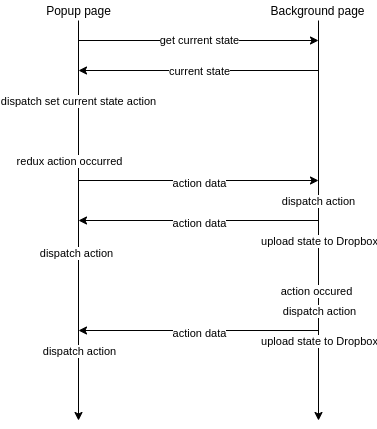

The diagram above was exported from draw.io. Its source (the exported page's mxGraphModel, read from the mxfile embedded in the PNG):
<mxGraphModel dx="1422" dy="752" grid="1" gridSize="10" guides="1" tooltips="1" connect="1" arrows="1" fold="1" page="1" pageScale="1" pageWidth="827" pageHeight="1169" math="0" shadow="0">
  <root>
    <mxCell id="0" />
    <mxCell id="1" parent="0" />
    <mxCell id="1MzSs_nyGzQr_lwF16QQ-1" value="" style="endArrow=classic;html=1;" edge="1" parent="1">
      <mxGeometry width="50" height="50" relative="1" as="geometry">
        <mxPoint x="120" y="40" as="sourcePoint" />
        <mxPoint x="120" y="440" as="targetPoint" />
      </mxGeometry>
    </mxCell>
    <mxCell id="1MzSs_nyGzQr_lwF16QQ-5" value="redux action occurred" style="edgeLabel;html=1;align=center;verticalAlign=middle;resizable=0;points=[];" vertex="1" connectable="0" parent="1MzSs_nyGzQr_lwF16QQ-1">
      <mxGeometry x="-0.885" y="-4" relative="1" as="geometry">
        <mxPoint x="-6" y="117" as="offset" />
      </mxGeometry>
    </mxCell>
    <mxCell id="1MzSs_nyGzQr_lwF16QQ-14" value="dispatch set current state action" style="edgeLabel;html=1;align=center;verticalAlign=middle;resizable=0;points=[];" vertex="1" connectable="0" parent="1MzSs_nyGzQr_lwF16QQ-1">
      <mxGeometry x="-0.645" y="-1" relative="1" as="geometry">
        <mxPoint y="9" as="offset" />
      </mxGeometry>
    </mxCell>
    <mxCell id="1MzSs_nyGzQr_lwF16QQ-18" value="dispatch action" style="edgeLabel;html=1;align=center;verticalAlign=middle;resizable=0;points=[];" vertex="1" connectable="0" parent="1MzSs_nyGzQr_lwF16QQ-1">
      <mxGeometry x="0.16" y="-3" relative="1" as="geometry">
        <mxPoint as="offset" />
      </mxGeometry>
    </mxCell>
    <mxCell id="1MzSs_nyGzQr_lwF16QQ-2" value="Popup page" style="text;html=1;align=center;verticalAlign=middle;resizable=0;points=[];autosize=1;" vertex="1" parent="1">
      <mxGeometry x="80" y="20" width="80" height="20" as="geometry" />
    </mxCell>
    <mxCell id="1MzSs_nyGzQr_lwF16QQ-3" value="" style="endArrow=classic;html=1;" edge="1" parent="1">
      <mxGeometry width="50" height="50" relative="1" as="geometry">
        <mxPoint x="360" y="40" as="sourcePoint" />
        <mxPoint x="360" y="440" as="targetPoint" />
      </mxGeometry>
    </mxCell>
    <mxCell id="1MzSs_nyGzQr_lwF16QQ-8" value="dispatch action" style="edgeLabel;html=1;align=center;verticalAlign=middle;resizable=0;points=[];" vertex="1" connectable="0" parent="1MzSs_nyGzQr_lwF16QQ-3">
      <mxGeometry x="-0.6" y="-1" relative="1" as="geometry">
        <mxPoint y="100" as="offset" />
      </mxGeometry>
    </mxCell>
    <mxCell id="1MzSs_nyGzQr_lwF16QQ-19" value="action occured" style="edgeLabel;html=1;align=center;verticalAlign=middle;resizable=0;points=[];" vertex="1" connectable="0" parent="1MzSs_nyGzQr_lwF16QQ-3">
      <mxGeometry x="0.26" y="-3" relative="1" as="geometry">
        <mxPoint y="18" as="offset" />
      </mxGeometry>
    </mxCell>
    <mxCell id="1MzSs_nyGzQr_lwF16QQ-4" value="Background page" style="text;html=1;align=center;verticalAlign=middle;resizable=0;points=[];autosize=1;" vertex="1" parent="1">
      <mxGeometry x="304" y="20" width="110" height="20" as="geometry" />
    </mxCell>
    <mxCell id="1MzSs_nyGzQr_lwF16QQ-6" value="" style="endArrow=classic;html=1;" edge="1" parent="1">
      <mxGeometry width="50" height="50" relative="1" as="geometry">
        <mxPoint x="120" y="200" as="sourcePoint" />
        <mxPoint x="360" y="200" as="targetPoint" />
      </mxGeometry>
    </mxCell>
    <mxCell id="1MzSs_nyGzQr_lwF16QQ-7" value="action data" style="edgeLabel;html=1;align=center;verticalAlign=middle;resizable=0;points=[];" vertex="1" connectable="0" parent="1MzSs_nyGzQr_lwF16QQ-6">
      <mxGeometry x="-0.125" y="-2" relative="1" as="geometry">
        <mxPoint x="15" as="offset" />
      </mxGeometry>
    </mxCell>
    <mxCell id="1MzSs_nyGzQr_lwF16QQ-9" value="" style="endArrow=classic;html=1;" edge="1" parent="1">
      <mxGeometry width="50" height="50" relative="1" as="geometry">
        <mxPoint x="120" y="60" as="sourcePoint" />
        <mxPoint x="360" y="60" as="targetPoint" />
      </mxGeometry>
    </mxCell>
    <mxCell id="1MzSs_nyGzQr_lwF16QQ-10" value="get current state" style="edgeLabel;html=1;align=center;verticalAlign=middle;resizable=0;points=[];" vertex="1" connectable="0" parent="1MzSs_nyGzQr_lwF16QQ-9">
      <mxGeometry x="-0.0917" y="1" relative="1" as="geometry">
        <mxPoint x="11" as="offset" />
      </mxGeometry>
    </mxCell>
    <mxCell id="1MzSs_nyGzQr_lwF16QQ-12" value="" style="endArrow=classic;html=1;" edge="1" parent="1">
      <mxGeometry width="50" height="50" relative="1" as="geometry">
        <mxPoint x="360" y="90" as="sourcePoint" />
        <mxPoint x="120" y="90" as="targetPoint" />
      </mxGeometry>
    </mxCell>
    <mxCell id="1MzSs_nyGzQr_lwF16QQ-13" value="current state" style="edgeLabel;html=1;align=center;verticalAlign=middle;resizable=0;points=[];" vertex="1" connectable="0" parent="1MzSs_nyGzQr_lwF16QQ-12">
      <mxGeometry x="0.1083" relative="1" as="geometry">
        <mxPoint x="13" as="offset" />
      </mxGeometry>
    </mxCell>
    <mxCell id="1MzSs_nyGzQr_lwF16QQ-16" value="" style="endArrow=classic;html=1;" edge="1" parent="1">
      <mxGeometry width="50" height="50" relative="1" as="geometry">
        <mxPoint x="360" y="240" as="sourcePoint" />
        <mxPoint x="120" y="240" as="targetPoint" />
      </mxGeometry>
    </mxCell>
    <mxCell id="1MzSs_nyGzQr_lwF16QQ-17" value="action data" style="edgeLabel;html=1;align=center;verticalAlign=middle;resizable=0;points=[];" vertex="1" connectable="0" parent="1MzSs_nyGzQr_lwF16QQ-16">
      <mxGeometry x="0.1167" y="2" relative="1" as="geometry">
        <mxPoint x="14" as="offset" />
      </mxGeometry>
    </mxCell>
    <mxCell id="1MzSs_nyGzQr_lwF16QQ-20" value="dispatch action" style="edgeLabel;html=1;align=center;verticalAlign=middle;resizable=0;points=[];" vertex="1" connectable="0" parent="1">
      <mxGeometry x="360" y="330" as="geometry" />
    </mxCell>
    <mxCell id="1MzSs_nyGzQr_lwF16QQ-21" value="" style="endArrow=classic;html=1;" edge="1" parent="1">
      <mxGeometry width="50" height="50" relative="1" as="geometry">
        <mxPoint x="360" y="350" as="sourcePoint" />
        <mxPoint x="120" y="350" as="targetPoint" />
      </mxGeometry>
    </mxCell>
    <mxCell id="1MzSs_nyGzQr_lwF16QQ-22" value="action data" style="edgeLabel;html=1;align=center;verticalAlign=middle;resizable=0;points=[];" vertex="1" connectable="0" parent="1MzSs_nyGzQr_lwF16QQ-21">
      <mxGeometry x="0.1167" y="2" relative="1" as="geometry">
        <mxPoint x="14" as="offset" />
      </mxGeometry>
    </mxCell>
    <mxCell id="1MzSs_nyGzQr_lwF16QQ-23" value="dispatch action" style="edgeLabel;html=1;align=center;verticalAlign=middle;resizable=0;points=[];" vertex="1" connectable="0" parent="1">
      <mxGeometry x="120" y="370" as="geometry" />
    </mxCell>
    <mxCell id="1MzSs_nyGzQr_lwF16QQ-25" value="upload state to Dropbox" style="edgeLabel;html=1;align=center;verticalAlign=middle;resizable=0;points=[];" vertex="1" connectable="0" parent="1">
      <mxGeometry x="360" y="260" as="geometry" />
    </mxCell>
    <mxCell id="1MzSs_nyGzQr_lwF16QQ-26" value="upload state to Dropbox" style="edgeLabel;html=1;align=center;verticalAlign=middle;resizable=0;points=[];" vertex="1" connectable="0" parent="1">
      <mxGeometry x="360" y="360" as="geometry" />
    </mxCell>
  </root>
</mxGraphModel>